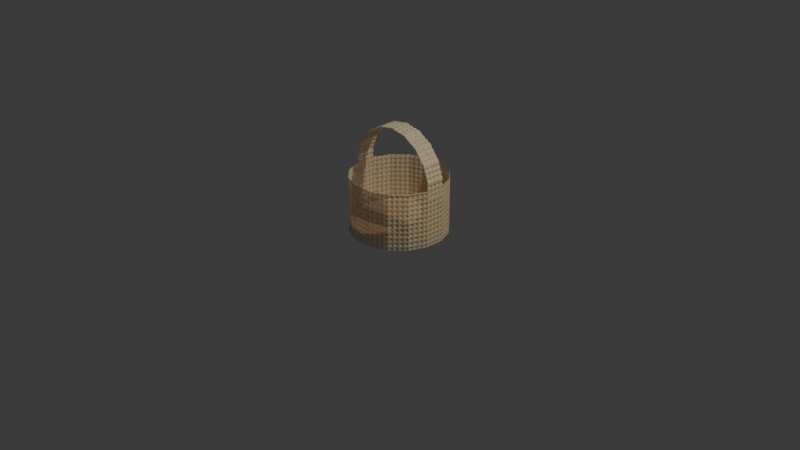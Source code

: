 # Source: 4_2_GeometryNodesPractice4_August15th2024_woven_mesh_basket.blend  (saved by Blender 4.2.66; exported with 4.5.12 LTS)
import bpy
from mathutils import Matrix  # noqa: F401  (used for matrix-valued properties, if any)

bpy.ops.wm.read_factory_settings(use_empty=True)
scene = bpy.context.scene
scene.name = 'Scene'

# ---- collections
col_collection = bpy.data.collections.new('Collection'); scene.collection.children.link(col_collection)

# ---- materials (node trees are filled in below, after node groups)
mat_material1 = bpy.data.materials.new('Material1')
mat_material2 = bpy.data.materials.new('Material2')

# ---- node groups
ng_geometry_nodes = bpy.data.node_groups.new('Geometry Nodes', 'GeometryNodeTree')
_s = ng_geometry_nodes.interface.new_socket(name='Geometry', in_out='OUTPUT', socket_type='NodeSocketGeometry')
_s = ng_geometry_nodes.interface.new_socket(name='Geometry', in_out='INPUT', socket_type='NodeSocketGeometry')
ng_geometry_nodes.is_modifier = True
_N = ng_geometry_nodes.nodes; _L = ng_geometry_nodes.links
n0 = _N.new('NodeGroupInput'); n0.name = 'Group Input'; n0.location = (-391, 16)
n1 = _N.new('NodeGroupOutput'); n1.name = 'Group Output'; n1.location = (4009, 131)
n2 = _N.new('GeometryNodeSubdivideMesh'); n2.name = 'Subdivide Mesh'; n2.location = (-40, 13)
n2.inputs[1].default_value = 5
n3 = _N.new('GeometryNodeDeleteGeometry'); n3.name = 'Delete Geometry'; n3.location = (316, 19)
n3.domain = 'FACE'
n4 = _N.new('GeometryNodeInputIndex'); n4.name = 'Index'; n4.location = (-1086, -88)
n5 = _N.new('GeometryNodeInputPosition'); n5.name = 'Position'; n5.location = (-958, -144)
n6 = _N.new('ShaderNodeSeparateXYZ'); n6.name = 'Separate XYZ'; n6.location = (-756, -144)
n7 = _N.new('ShaderNodeMath'); n7.name = 'Math'; n7.location = (-185, -149)
n7.operation = 'FLOORED_MODULO'
n7.inputs[1].default_value = 2.0
n8 = _N.new('ShaderNodeMath'); n8.name = 'Math.001'; n8.location = (-396, -147)
n8.operation = 'MULTIPLY'
n8.inputs[1].default_value = 208.2
n9 = _N.new('ShaderNodeMath'); n9.name = 'Math.002'; n9.location = (-576, -149)
n9.inputs[1].default_value = -0.5
n10 = _N.new('FunctionNodeCompare'); n10.name = 'Compare'; n10.location = (20, -128)
n10.operation = 'EQUAL'
n10.inputs[12].default_value = 1.001
n11 = _N.new('GeometryNodeSetPosition'); n11.name = 'Set Position'; n11.location = (1550, 59)
n12 = _N.new('GeometryNodeInputPosition'); n12.name = 'Position.001'; n12.location = (201, -244)
n13 = _N.new('ShaderNodeSeparateXYZ'); n13.name = 'Separate XYZ.001'; n13.location = (376, -197)
n14 = _N.new('ShaderNodeMath'); n14.name = 'Math.003'; n14.location = (736, -276)
n14.operation = 'SINE'
n14.inputs[1].default_value = 100.0
n15 = _N.new('ShaderNodeCombineXYZ'); n15.name = 'Combine XYZ'; n15.location = (1309, -140)
n16 = _N.new('ShaderNodeMath'); n16.name = 'Math.004'; n16.location = (914, -371)
n17 = _N.new('ShaderNodeMath'); n17.name = 'Math.005'; n17.location = (1094, -323)
n17.operation = 'DIVIDE'
n17.inputs[1].default_value = 19.0
n18 = _N.new('ShaderNodeMath'); n18.name = 'Math.006'; n18.location = (556, -350)
n18.operation = 'MULTIPLY'
n18.inputs[1].default_value = 12.4
n19 = _N.new('GeometryNodeDuplicateElements'); n19.name = 'Duplicate Elements'; n19.location = (1741, -114)
n19.domain = 'FACE'
n20 = _N.new('GeometryNodeJoinGeometry'); n20.name = 'Join Geometry'; n20.location = (2537, -105)
n21 = _N.new('GeometryNodeTransform'); n21.name = 'Transform Geometry'; n21.location = (1958, -80)
n21.inputs[2].default_value = (0.0, 0.0, 1.571)
n22 = _N.new('GeometryNodeSetMaterial'); n22.name = 'Set Material'; n22.location = (2017, 63)
n22.inputs[2].default_value = mat_material1
n23 = _N.new('GeometryNodeSetMaterial'); n23.name = 'Set Material.001'; n23.location = (2162, -91)
n23.inputs[2].default_value = mat_material2
n24 = _N.new('GeometryNodeSetShadeSmooth'); n24.name = 'Set Shade Smooth'; n24.location = (2340, -44)
n25 = _N.new('GeometryNodeSetShadeSmooth'); n25.name = 'Set Shade Smooth.001'; n25.location = (2308, 119)
n26 = _N.new('GeometryNodeMeshCircle'); n26.name = 'Mesh Circle'; n26.location = (2677, 92)
n26.fill_type = 'NGON'
n26.inputs[0].default_value = 16
n26.inputs[1].default_value = 0.5
n27 = _N.new('GeometryNodeInstanceOnPoints'); n27.name = 'Instance on Points'; n27.location = (2897, -23)
n27.inputs[6].default_value = (0.1, 0.1, 0.1)
n28 = _N.new('FunctionNodeAlignRotationToVector'); n28.name = 'Align Rotation to Vector'; n28.location = (2691, -478)
n28.axis = 'Y'
n29 = _N.new('GeometryNodeInputPosition'); n29.name = 'Position.002'; n29.location = (2293, -560)
n30 = _N.new('GeometryNodeTransform'); n30.name = 'Transform Geometry.001'; n30.location = (2717, -93)
n30.inputs[2].default_value = (-1.564, 0.0, 0.0)
n31 = _N.new('GeometryNodeMeshLine'); n31.name = 'Mesh Line'; n31.location = (2927, 268)
n31.inputs[0].default_value = 5
n31.inputs[3].default_value = (0.0, 0.0, 0.1)
n32 = _N.new('GeometryNodeInstanceOnPoints'); n32.name = 'Instance on Points.001'; n32.location = (3167, 173)
n33 = _N.new('GeometryNodeJoinGeometry'); n33.name = 'Join Geometry.001'; n33.location = (3715, 119)
n34 = _N.new('GeometryNodeCurveArc'); n34.name = 'Arc'; n34.location = (3052, -325)
n34.inputs[0].default_value = 10
n34.inputs[4].default_value = 0.5
n34.inputs[6].default_value = 3.142
n35 = _N.new('GeometryNodeInstanceOnPoints'); n35.name = 'Instance on Points.002'; n35.location = (3315, -240)
n35.inputs[6].default_value = (0.1, 0.1, 0.1)
n36 = _N.new('GeometryNodeTransform'); n36.name = 'Transform Geometry.002'; n36.location = (3512, -194)
n36.inputs[1].default_value = (0.0, 0.0, 0.5)
n36.inputs[2].default_value = (1.571, 0.0, 0.0)
n37 = _N.new('GeometryNodeSetMaterial'); n37.name = 'Set Material.002'; n37.location = (3360, 72)
n37.inputs[2].default_value = mat_material1
_L.new(n0.outputs[0], n2.inputs[0])
_L.new(n2.outputs[0], n3.inputs[0])
_L.new(n5.outputs[0], n6.inputs[0])
_L.new(n8.outputs[0], n7.inputs[0])
_L.new(n9.outputs[0], n8.inputs[0])
_L.new(n10.outputs[0], n3.inputs[1])
_L.new(n6.outputs[0], n9.inputs[0])
_L.new(n7.outputs[0], n10.inputs[0])
_L.new(n3.outputs[0], n11.inputs[0])
_L.new(n12.outputs[0], n13.inputs[0])
_L.new(n18.outputs[0], n14.inputs[0])
_L.new(n13.outputs[0], n15.inputs[0])
_L.new(n13.outputs[2], n16.inputs[1])
_L.new(n14.outputs[0], n16.inputs[0])
_L.new(n13.outputs[1], n15.inputs[1])
_L.new(n17.outputs[0], n15.inputs[2])
_L.new(n15.outputs[0], n11.inputs[2])
_L.new(n16.outputs[0], n17.inputs[0])
_L.new(n13.outputs[1], n18.inputs[0])
_L.new(n11.outputs[0], n19.inputs[0])
_L.new(n24.outputs[0], n20.inputs[0])
_L.new(n19.outputs[0], n21.inputs[0])
_L.new(n11.outputs[0], n22.inputs[0])
_L.new(n21.outputs[0], n23.inputs[0])
_L.new(n23.outputs[0], n24.inputs[0])
_L.new(n22.outputs[0], n25.inputs[0])
_L.new(n25.outputs[0], n20.inputs[0])
_L.new(n26.outputs[0], n27.inputs[0])
_L.new(n30.outputs[0], n27.inputs[2])
_L.new(n29.outputs[0], n28.inputs[2])
_L.new(n28.outputs[0], n27.inputs[5])
_L.new(n20.outputs[0], n30.inputs[0])
_L.new(n27.outputs[0], n32.inputs[2])
_L.new(n31.outputs[0], n32.inputs[0])
_L.new(n32.outputs[0], n33.inputs[0])
_L.new(n33.outputs[0], n1.inputs[0])
_L.new(n37.outputs[0], n33.inputs[0])
_L.new(n28.outputs[0], n35.inputs[5])
_L.new(n35.outputs[0], n36.inputs[0])
_L.new(n36.outputs[0], n33.inputs[0])
_L.new(n34.outputs[0], n35.inputs[0])
_L.new(n30.outputs[0], n35.inputs[2])
_L.new(n26.outputs[0], n37.inputs[0])
n1.is_active_output = True

# ---- material node trees
mat_material1.use_nodes = True; mat_material1.node_tree.nodes.clear()
_N = mat_material1.node_tree.nodes; _L = mat_material1.node_tree.links
n0 = _N.new('ShaderNodeBsdfPrincipled'); n0.name = 'Principled BSDF'; n0.location = (10, 300)
n0.inputs[0].default_value = (0.8003, 0.4912, 0.2795, 1.0)
n1 = _N.new('ShaderNodeOutputMaterial'); n1.name = 'Material Output'; n1.location = (300, 300)
_L.new(n0.outputs[0], n1.inputs[0])
n1.is_active_output = True
mat_material2.use_nodes = True; mat_material2.node_tree.nodes.clear()
_N = mat_material2.node_tree.nodes; _L = mat_material2.node_tree.links
n0 = _N.new('ShaderNodeBsdfPrincipled'); n0.name = 'Principled BSDF'; n0.location = (10, 300)
n0.inputs[0].default_value = (0.7822, 0.8005, 0.5153, 1.0)
n1 = _N.new('ShaderNodeOutputMaterial'); n1.name = 'Material Output'; n1.location = (300, 300)
_L.new(n0.outputs[0], n1.inputs[0])
n1.is_active_output = True

# ---- world
world_world = bpy.data.worlds.new('World'); scene.world = world_world
world_world.use_nodes = True; world_world.node_tree.nodes.clear()
_N = world_world.node_tree.nodes; _L = world_world.node_tree.links
n0 = _N.new('ShaderNodeOutputWorld'); n0.name = 'World Output'; n0.location = (300, 300)
n1 = _N.new('ShaderNodeBackground'); n1.name = 'Background'; n1.location = (10, 300)
n1.inputs[0].default_value = (0.05088, 0.05088, 0.05088, 1.0)
_L.new(n1.outputs[0], n0.inputs[0])
n0.is_active_output = True
world_world.color = (0.05088, 0.05088, 0.05088)
world_world.sun_shadow_jitter_overblur = 0.0

# ---- cameras
cam_camera = bpy.data.cameras.new('Camera')
cam_camera.clip_end = 100.0
cam_camera.ortho_scale = 7.314

# ---- lights
light_light = bpy.data.lights.new('Light', 'POINT')
light_light.energy = 1000.0
light_light.shadow_soft_size = 0.1

# ---- meshes
me_plane = bpy.data.meshes.new('Plane')
me_plane.from_pydata([(-1.0, -1.0, 0.0), (1.0, -1.0, 0.0), (-1.0, 1.0, 0.0), (1.0, 1.0, 0.0)], [], [(0, 1, 3, 2)])
me_plane.polygons.foreach_set('use_smooth', [True] * 1)
_uv = me_plane.uv_layers.new(name='UVMap')
_uv.uv.foreach_set('vector', [0.0, 0.0, 1.0, 0.0, 1.0, 1.0, 0.0, 1.0])
me_plane.materials.append(mat_material1)
me_plane.materials.append(mat_material2)
me_plane.update()

# ---- objects
ob_light = bpy.data.objects.new('Light', light_light)
ob_camera_lifeisvaluable = bpy.data.objects.new('Camera_LifeIsValuable', cam_camera)
ob_woven_mesh = bpy.data.objects.new('Woven Mesh', me_plane)

# ---- transforms, parenting, visibility, modifiers, constraints
ob_light.location = (4.076, 1.005, 5.904)
ob_light.rotation_euler = (0.6503, 0.05522, 1.866)
ob_light.lock_rotations_4d = False
ob_light.empty_display_type = 'ARROWS'
ob_light.color = (0.0, 0.0, 0.0, 0.0)
ob_light.lineart.crease_threshold = 0.0
ob_camera_lifeisvaluable.location = (7.359, -6.926, 4.958)
ob_camera_lifeisvaluable.rotation_euler = (1.109, 0.0, 0.8149)
ob_camera_lifeisvaluable.lock_rotations_4d = False
ob_camera_lifeisvaluable.empty_display_type = 'ARROWS'
ob_camera_lifeisvaluable.color = (0.0, 0.0, 0.0, 0.0)
ob_camera_lifeisvaluable.display_type = 'WIRE'
ob_camera_lifeisvaluable.lineart.crease_threshold = 0.0
ob_woven_mesh.location = (0.0, 0.0, 0.0)
_m = ob_woven_mesh.modifiers.new('GeometryNodes', 'NODES')
_m.node_group = ng_geometry_nodes

# ---- collection membership
col_collection.objects.link(ob_light)
col_collection.objects.link(ob_camera_lifeisvaluable)
col_collection.objects.link(ob_woven_mesh)

# ---- scene / render settings (as saved in the file)
scene.camera = ob_camera_lifeisvaluable
scene.frame_start = 1; scene.frame_end = 250; scene.frame_set(1)
scene.render.engine = 'BLENDER_EEVEE_NEXT'
scene.render.image_settings.file_format = 'FFMPEG'
scene.render.image_settings.color_mode = 'RGB'
bpy.context.view_layer.update()
